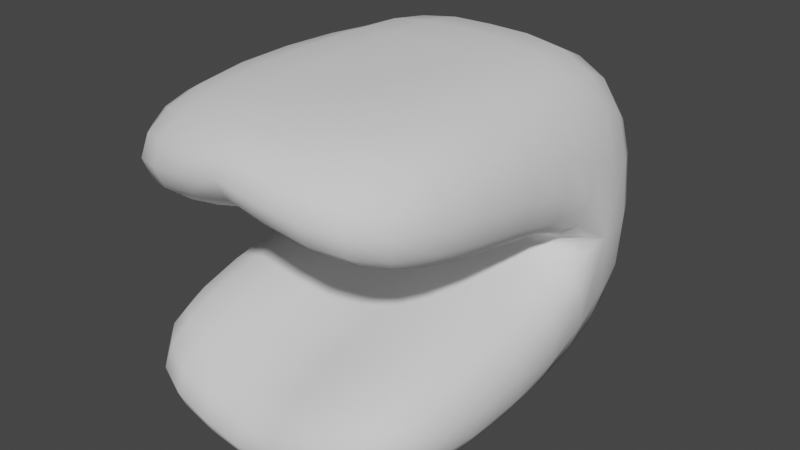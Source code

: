 # Source: crab_arm.blend  (saved by Blender 2.92.15; exported with 4.5.12 LTS)
import bpy
from mathutils import Matrix  # noqa: F401  (used for matrix-valued properties, if any)

bpy.ops.wm.read_factory_settings(use_empty=True)
scene = bpy.context.scene
scene.name = 'Scene'

# ---- collections
col_collection = bpy.data.collections.new('Collection'); scene.collection.children.link(col_collection)

# ---- world
world_world = bpy.data.worlds.new('World'); scene.world = world_world
world_world.use_nodes = True; world_world.node_tree.nodes.clear()
_N = world_world.node_tree.nodes; _L = world_world.node_tree.links
n0 = _N.new('ShaderNodeOutputWorld'); n0.name = 'World Output'; n0.location = (300, 300)
n1 = _N.new('ShaderNodeBackground'); n1.name = 'Background'; n1.location = (10, 300)
n1.inputs[0].default_value = (0.05088, 0.05088, 0.05088, 1.0)
_L.new(n1.outputs[0], n0.inputs[0])
n0.is_active_output = True
world_world.color = (0.05088, 0.05088, 0.05088)
world_world.use_sun_shadow = False
world_world.sun_shadow_jitter_overblur = 0.0

# ---- meshes
me_cube_001 = bpy.data.meshes.new('Cube.001')
me_cube_001.from_pydata([(1.0, 0.0, -1.0), (1.0, 0.0, 1.0), (1.0, 1.0, -1.0), (1.0, 1.0, 1.0), (1.0, 0.0, 0.1008), (1.0, 0.0, 0.0), (1.0, 0.0, -0.1008), (1.0, -1.695, -1.0), (1.0, -1.695, 1.0), (1.0, -1.695, 0.106), (1.0, -1.695, -0.106), (0.0, 1.0, -1.0), (0.0, 1.0, 1.0), (0.0, 0.0, -1.0), (0.0, 0.0, 1.0), (0.0, 0.0, -0.1008), (0.0, 0.0, 0.0), (0.0, 0.0, 0.1008), (0.0, -1.695, -1.0), (0.0, -1.695, 1.0), (0.0, -1.695, -0.5), (0.0, -1.695, 0.5)], [], [(13, 0, 7, 18), (11, 2, 0, 13), (0, 2, 3, 1, 4, 5, 6), (4, 1, 8, 9), (17, 4, 9, 21), (0, 6, 10, 7), (6, 15, 20, 10), (1, 14, 19, 8), (7, 10, 20, 18), (9, 8, 19, 21), (2, 11, 12, 3), (5, 4, 17, 16), (6, 5, 16, 15), (3, 12, 14, 1)])
me_cube_001.polygons.foreach_set('use_smooth', [True] * 14)
_uv = me_cube_001.uv_layers.new(name='UVMap')
_uv.uv.foreach_set('vector', [0.25, 0.75, 0.375, 0.75, 0.375, 0.75, 0.25, 0.75, 0.25, 0.5, 0.375, 0.5, 0.375, 0.75, 0.25, 0.75, 0.375, 0.75, 0.375, 0.5, 0.625, 0.5, 0.625, 0.75, 0.5625, 0.75, 0.5, 0.75, 0.4375, 0.75, 0.5625, 0.75, 0.625, 0.75, 0.625, 0.75, 0.5625, 0.75, 0.5625, 0.875, 0.5625, 0.75, 0.5625, 0.75, 0.5625, 0.875, 0.375, 0.75, 0.4375, 0.75, 0.4375, 0.75, 0.375, 0.75, 0.4375, 0.75, 0.4375, 0.875, 0.4375, 0.875, 0.4375, 0.75, 0.625, 0.75, 0.75, 0.75, 0.75, 0.75, 0.625, 0.75, 0.375, 0.75, 0.4375, 0.75, 0.4375, 0.875, 0.375, 0.875, 0.5625, 0.75, 0.625, 0.75, 0.625, 0.875, 0.5625, 0.875, 0.375, 0.5, 0.25, 0.5, 0.75, 0.5, 0.625, 0.5, 0.5, 0.75, 0.5625, 0.75, 0.5625, 0.875, 0.5, 0.875, 0.4375, 0.75, 0.5, 0.75, 0.5, 0.875, 0.4375, 0.875, 0.625, 0.5, 0.75, 0.5, 0.75, 0.75, 0.625, 0.75])
me_cube_001.use_remesh_fix_poles = True
me_cube_001.use_remesh_preserve_attributes = False
me_cube_001.use_mirror_vertex_groups = False
me_cube_001.update()

# ---- objects
ob_cube = bpy.data.objects.new('Cube', me_cube_001)

# ---- transforms, parenting, visibility, modifiers, constraints
ob_cube.location = (0.0, 0.0, 0.0)
ob_cube.lineart.crease_threshold = 0.0
_m = ob_cube.modifiers.new('Subdivision', 'SUBSURF')
_m.uv_smooth = 'PRESERVE_CORNERS'
_m = ob_cube.modifiers.new('Mirror', 'MIRROR')
_m.use_clip = True

# ---- collection membership
col_collection.objects.link(ob_cube)

# ---- scene / render settings (as saved in the file)
scene.frame_start = 1; scene.frame_end = 250; scene.frame_set(1)
scene.render.engine = 'BLENDER_EEVEE_NEXT'
scene.cycles.use_denoising = False
scene.cycles.samples = 128
scene.cycles.sampling_pattern = 'TABULATED_SOBOL'
scene.cycles.use_adaptive_sampling = False
scene.cycles.use_light_tree = False
scene.view_settings.view_transform = 'Filmic'
bpy.context.view_layer.update()

# ---- added for rendering (the .blend has no active camera and no usable light): camera, sun
cam_auto = bpy.data.cameras.new('AutoCamera')
cam_auto.lens = 50.0
cam_auto.sensor_width = 36.0
cam_auto.clip_end = 1000.0
ob_auto_camera = bpy.data.objects.new('AutoCamera', cam_auto)
scene.collection.objects.link(ob_auto_camera)
ob_auto_camera.location = (3.50441, -4.53852, 2.80353)
ob_auto_camera.rotation_euler = (1.09748, -7.21219e-08, 0.694738)
scene.camera = ob_auto_camera
light_auto_sun = bpy.data.lights.new('AutoSun', 'SUN')
light_auto_sun.energy = 3.0
light_auto_sun.angle = 0.0523599
ob_auto_sun = bpy.data.objects.new('AutoSun', light_auto_sun)
scene.collection.objects.link(ob_auto_sun)
ob_auto_sun.rotation_euler = (0.872665, 0.174533, 0.523599)
bpy.context.view_layer.update()
